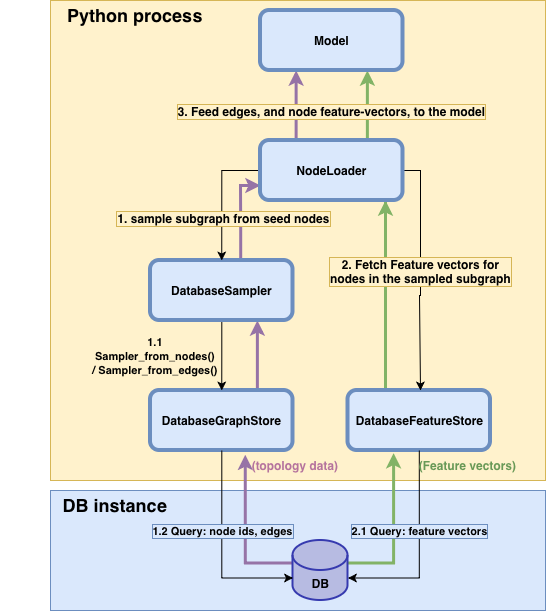

The diagram above was exported from draw.io. Its source (the exported page's mxGraphModel, read from the mxfile embedded in the PNG):
<mxGraphModel dx="1815" dy="683" grid="1" gridSize="10" guides="1" tooltips="1" connect="1" arrows="1" fold="1" page="1" pageScale="1" pageWidth="850" pageHeight="1100" math="0" shadow="0">
  <root>
    <mxCell id="0" />
    <mxCell id="1" parent="0" />
    <mxCell id="MZEEElLnJ9McpxLZM2eV-69" parent="1" style="rounded=0;whiteSpace=wrap;html=1;fillColor=#fff2cc;strokeColor=#d6b656;" value="" vertex="1">
      <mxGeometry height="480" width="495" x="-55" y="470" as="geometry" />
    </mxCell>
    <mxCell id="MZEEElLnJ9McpxLZM2eV-86" edge="1" parent="1" source="MZEEElLnJ9McpxLZM2eV-59" style="edgeStyle=orthogonalEdgeStyle;rounded=0;orthogonalLoop=1;jettySize=auto;html=1;exitX=0.25;exitY=0;exitDx=0;exitDy=0;entryX=0.25;entryY=1;entryDx=0;entryDy=0;fillColor=#e1d5e7;strokeColor=#9673a6;strokeWidth=3;" target="MZEEElLnJ9McpxLZM2eV-65">
      <mxGeometry relative="1" as="geometry" />
    </mxCell>
    <mxCell id="MZEEElLnJ9McpxLZM2eV-71" parent="1" style="rounded=0;whiteSpace=wrap;html=1;fillColor=#dae8fc;strokeColor=#6c8ebf;" value="" vertex="1">
      <mxGeometry height="120" width="495" x="-55" y="960" as="geometry" />
    </mxCell>
    <mxCell id="MZEEElLnJ9McpxLZM2eV-75" edge="1" parent="1" source="MZEEElLnJ9McpxLZM2eV-48" style="edgeStyle=orthogonalEdgeStyle;rounded=0;orthogonalLoop=1;jettySize=auto;html=1;exitX=1;exitY=0;exitDx=0;exitDy=22.5;exitPerimeter=0;entryX=0.32;entryY=1.044;entryDx=0;entryDy=0;entryPerimeter=0;strokeWidth=3;fillColor=#d5e8d4;strokeColor=#82b366;" target="MZEEElLnJ9McpxLZM2eV-50">
      <mxGeometry relative="1" as="geometry" />
    </mxCell>
    <mxCell id="MZEEElLnJ9McpxLZM2eV-78" edge="1" parent="1" source="MZEEElLnJ9McpxLZM2eV-50" style="edgeStyle=orthogonalEdgeStyle;rounded=0;orthogonalLoop=1;jettySize=auto;html=1;exitX=0.25;exitY=0;exitDx=0;exitDy=0;fillColor=#d5e8d4;strokeColor=#82b366;strokeWidth=3;">
      <mxGeometry relative="1" as="geometry">
        <Array as="points">
          <mxPoint x="280" y="860" />
          <mxPoint x="280" y="672" />
        </Array>
        <mxPoint x="280" y="670" as="targetPoint" />
      </mxGeometry>
    </mxCell>
    <mxCell id="MZEEElLnJ9McpxLZM2eV-74" edge="1" parent="1" source="MZEEElLnJ9McpxLZM2eV-48" style="edgeStyle=orthogonalEdgeStyle;rounded=0;orthogonalLoop=1;jettySize=auto;html=1;entryX=0.665;entryY=1.071;entryDx=0;entryDy=0;entryPerimeter=0;exitX=0;exitY=0;exitDx=0;exitDy=22.5;exitPerimeter=0;fillColor=#e1d5e7;strokeColor=#9673a6;strokeWidth=3;" target="MZEEElLnJ9McpxLZM2eV-49">
      <mxGeometry relative="1" as="geometry" />
    </mxCell>
    <mxCell id="MZEEElLnJ9McpxLZM2eV-48" parent="1" style="shape=cylinder3;whiteSpace=wrap;html=1;boundedLbl=1;backgroundOutline=1;size=15;strokeWidth=2;fillColor=#B7BBE2;fontColor=#ffffff;strokeColor=#363AAF;" value="&lt;b style=&quot;color: rgb(0, 0, 0);&quot;&gt;DB&lt;/b&gt;" vertex="1">
      <mxGeometry height="60" width="55" x="187.5" y="1010" as="geometry" />
    </mxCell>
    <mxCell id="MZEEElLnJ9McpxLZM2eV-76" edge="1" parent="1" source="MZEEElLnJ9McpxLZM2eV-49" style="edgeStyle=orthogonalEdgeStyle;rounded=0;orthogonalLoop=1;jettySize=auto;html=1;exitX=0.75;exitY=0;exitDx=0;exitDy=0;entryX=0.75;entryY=1;entryDx=0;entryDy=0;fillColor=#e1d5e7;strokeColor=#9673a6;strokeWidth=3;" target="MZEEElLnJ9McpxLZM2eV-56">
      <mxGeometry relative="1" as="geometry" />
    </mxCell>
    <mxCell id="MZEEElLnJ9McpxLZM2eV-49" parent="1" style="rounded=1;whiteSpace=wrap;html=1;fillColor=#dae8fc;strokeColor=#6c8ebf;strokeWidth=4;" value="&lt;b&gt;DatabaseGraphStore&lt;/b&gt;" vertex="1">
      <mxGeometry height="60" width="142.5" x="45" y="860" as="geometry" />
    </mxCell>
    <mxCell id="MZEEElLnJ9McpxLZM2eV-50" parent="1" style="rounded=1;whiteSpace=wrap;html=1;fillColor=#dae8fc;strokeColor=#6c8ebf;strokeWidth=4;" value="&lt;b&gt;DatabaseFeatureStore&lt;/b&gt;" vertex="1">
      <mxGeometry height="60" width="142.5" x="242.5" y="860" as="geometry" />
    </mxCell>
    <mxCell id="MZEEElLnJ9McpxLZM2eV-51" edge="1" parent="1" source="MZEEElLnJ9McpxLZM2eV-49" style="edgeStyle=orthogonalEdgeStyle;rounded=0;orthogonalLoop=1;jettySize=auto;html=1;entryX=0;entryY=0;entryDx=0;entryDy=37.5;entryPerimeter=0;" target="MZEEElLnJ9McpxLZM2eV-48">
      <mxGeometry relative="1" as="geometry" />
    </mxCell>
    <mxCell id="MZEEElLnJ9McpxLZM2eV-52" connectable="0" parent="MZEEElLnJ9McpxLZM2eV-51" style="edgeLabel;html=1;align=center;verticalAlign=middle;resizable=0;points=[];labelBackgroundColor=#dae8fc;labelBorderColor=#6c8ebf;" value="&lt;b&gt;1.2 Query: node ids, edges&lt;/b&gt;" vertex="1">
      <mxGeometry relative="1" x="-0.2792" y="1" as="geometry">
        <mxPoint x="-1" y="8" as="offset" />
      </mxGeometry>
    </mxCell>
    <mxCell id="MZEEElLnJ9McpxLZM2eV-53" edge="1" parent="1" source="MZEEElLnJ9McpxLZM2eV-50" style="edgeStyle=orthogonalEdgeStyle;rounded=0;orthogonalLoop=1;jettySize=auto;html=1;entryX=1;entryY=0;entryDx=0;entryDy=37.5;entryPerimeter=0;" target="MZEEElLnJ9McpxLZM2eV-48">
      <mxGeometry relative="1" as="geometry" />
    </mxCell>
    <mxCell id="MZEEElLnJ9McpxLZM2eV-55" connectable="0" parent="MZEEElLnJ9McpxLZM2eV-53" style="edgeLabel;html=1;align=center;verticalAlign=middle;resizable=0;points=[];labelBackgroundColor=#dae8fc;labelBorderColor=#6c8ebf;" value="&lt;b&gt;2.1 Query: feature vectors&lt;/b&gt;" vertex="1">
      <mxGeometry relative="1" x="-0.2933" as="geometry">
        <mxPoint y="10" as="offset" />
      </mxGeometry>
    </mxCell>
    <mxCell id="MZEEElLnJ9McpxLZM2eV-57" edge="1" parent="1" source="MZEEElLnJ9McpxLZM2eV-56" style="edgeStyle=orthogonalEdgeStyle;rounded=0;orthogonalLoop=1;jettySize=auto;html=1;entryX=0.5;entryY=0;entryDx=0;entryDy=0;" target="MZEEElLnJ9McpxLZM2eV-49">
      <mxGeometry relative="1" as="geometry" />
    </mxCell>
    <mxCell id="MZEEElLnJ9McpxLZM2eV-77" edge="1" parent="1" source="MZEEElLnJ9McpxLZM2eV-56" style="edgeStyle=orthogonalEdgeStyle;rounded=0;orthogonalLoop=1;jettySize=auto;html=1;exitX=0.633;exitY=-0.025;exitDx=0;exitDy=0;entryX=0;entryY=0.75;entryDx=0;entryDy=0;exitPerimeter=0;fillColor=#e1d5e7;strokeColor=#9673a6;strokeWidth=3;" target="MZEEElLnJ9McpxLZM2eV-59">
      <mxGeometry relative="1" as="geometry" />
    </mxCell>
    <mxCell id="MZEEElLnJ9McpxLZM2eV-56" parent="1" style="rounded=1;whiteSpace=wrap;html=1;fillColor=#dae8fc;strokeColor=#6c8ebf;strokeWidth=4;" value="&lt;b&gt;DatabaseSampler&lt;/b&gt;" vertex="1">
      <mxGeometry height="60" width="142.5" x="45" y="730" as="geometry" />
    </mxCell>
    <mxCell id="MZEEElLnJ9McpxLZM2eV-58" parent="1" style="text;html=1;whiteSpace=wrap;strokeColor=none;fillColor=none;align=center;verticalAlign=middle;rounded=0;" value="&lt;font style=&quot;font-size: 11px; color: rgb(0, 0, 0);&quot;&gt;&lt;b&gt;1.1 Sampler_from_nodes()&lt;/b&gt;&lt;/font&gt;&lt;div&gt;&lt;font style=&quot;font-size: 11px; color: rgb(0, 0, 0);&quot;&gt;&lt;b&gt;/ Sampler_from_edges()&lt;/b&gt;&lt;/font&gt;&lt;/div&gt;" vertex="1">
      <mxGeometry height="30" width="140" x="-20" y="810" as="geometry" />
    </mxCell>
    <mxCell id="MZEEElLnJ9McpxLZM2eV-60" edge="1" parent="1" source="MZEEElLnJ9McpxLZM2eV-59" style="edgeStyle=orthogonalEdgeStyle;rounded=0;orthogonalLoop=1;jettySize=auto;html=1;exitX=0;exitY=0.5;exitDx=0;exitDy=0;entryX=0.5;entryY=0;entryDx=0;entryDy=0;" target="MZEEElLnJ9McpxLZM2eV-56">
      <mxGeometry relative="1" as="geometry" />
    </mxCell>
    <mxCell id="MZEEElLnJ9McpxLZM2eV-62" connectable="0" parent="MZEEElLnJ9McpxLZM2eV-60" style="edgeLabel;html=1;align=center;verticalAlign=middle;resizable=0;points=[];labelBackgroundColor=#fff2cc;labelBorderColor=#d6b656;" value="&lt;font style=&quot;font-size: 12px;&quot;&gt;&lt;b&gt;1. sample subgraph from seed nodes&lt;/b&gt;&lt;/font&gt;" vertex="1">
      <mxGeometry relative="1" x="0.329" y="1" as="geometry">
        <mxPoint as="offset" />
      </mxGeometry>
    </mxCell>
    <mxCell id="MZEEElLnJ9McpxLZM2eV-61" edge="1" parent="1" source="MZEEElLnJ9McpxLZM2eV-59" style="edgeStyle=orthogonalEdgeStyle;rounded=0;orthogonalLoop=1;jettySize=auto;html=1;">
      <mxGeometry relative="1" as="geometry">
        <Array as="points">
          <mxPoint x="315" y="640" />
          <mxPoint x="315" y="765" />
          <mxPoint x="314" y="765" />
        </Array>
        <mxPoint x="315" y="860" as="targetPoint" />
      </mxGeometry>
    </mxCell>
    <mxCell id="MZEEElLnJ9McpxLZM2eV-63" connectable="0" parent="MZEEElLnJ9McpxLZM2eV-61" style="edgeLabel;html=1;align=center;verticalAlign=middle;resizable=0;points=[];labelBackgroundColor=#fff2cc;labelBorderColor=#d6b656;" value="&lt;b&gt;&lt;font style=&quot;font-size: 12px;&quot;&gt;2. Fetch Feature vectors for&lt;/font&gt;&lt;/b&gt;&lt;div&gt;&lt;b&gt;&lt;font style=&quot;font-size: 12px;&quot;&gt;nodes in the sampled subgraph&lt;/font&gt;&lt;/b&gt;&lt;/div&gt;" vertex="1">
      <mxGeometry relative="1" x="-0.2793" y="-1" as="geometry">
        <mxPoint y="32" as="offset" />
      </mxGeometry>
    </mxCell>
    <mxCell id="MZEEElLnJ9McpxLZM2eV-66" edge="1" parent="1" source="MZEEElLnJ9McpxLZM2eV-59" style="edgeStyle=orthogonalEdgeStyle;rounded=0;orthogonalLoop=1;jettySize=auto;html=1;entryX=0.75;entryY=1;entryDx=0;entryDy=0;fillColor=#d5e8d4;strokeColor=#82b366;strokeWidth=3;exitX=0.75;exitY=0;exitDx=0;exitDy=0;" target="MZEEElLnJ9McpxLZM2eV-65">
      <mxGeometry relative="1" as="geometry" />
    </mxCell>
    <mxCell id="MZEEElLnJ9McpxLZM2eV-67" connectable="0" parent="MZEEElLnJ9McpxLZM2eV-66" style="edgeLabel;html=1;align=center;verticalAlign=middle;resizable=0;points=[];labelBackgroundColor=#fff2cc;labelBorderColor=#d6b656;" value="&lt;b&gt;&lt;font style=&quot;font-size: 12px;&quot;&gt;3. Feed edges, and node feature-vectors, to the model&lt;/font&gt;&lt;/b&gt;" vertex="1">
      <mxGeometry relative="1" x="0.0617" y="1" as="geometry">
        <mxPoint x="-35" y="7" as="offset" />
      </mxGeometry>
    </mxCell>
    <mxCell id="MZEEElLnJ9McpxLZM2eV-59" parent="1" style="rounded=1;whiteSpace=wrap;html=1;fillColor=#dae8fc;strokeColor=#6c8ebf;strokeWidth=4;" value="&lt;b&gt;NodeLoader&lt;/b&gt;" vertex="1">
      <mxGeometry height="60" width="142.5" x="155" y="610" as="geometry" />
    </mxCell>
    <mxCell id="MZEEElLnJ9McpxLZM2eV-65" parent="1" style="rounded=1;whiteSpace=wrap;html=1;fillColor=#dae8fc;strokeColor=#6c8ebf;strokeWidth=4;" value="&lt;b&gt;Model&lt;/b&gt;" vertex="1">
      <mxGeometry height="60" width="142.5" x="155" y="480" as="geometry" />
    </mxCell>
    <mxCell id="MZEEElLnJ9McpxLZM2eV-70" parent="1" style="text;html=1;whiteSpace=wrap;strokeColor=none;fillColor=none;align=center;verticalAlign=middle;rounded=0;" value="&lt;font style=&quot;font-size: 18px;&quot;&gt;&lt;b&gt;Python process&lt;/b&gt;&lt;/font&gt;" vertex="1">
      <mxGeometry height="30" width="230" x="-85" y="470" as="geometry" />
    </mxCell>
    <mxCell id="MZEEElLnJ9McpxLZM2eV-72" parent="1" style="text;html=1;whiteSpace=wrap;strokeColor=none;fillColor=none;align=center;verticalAlign=middle;rounded=0;" value="&lt;font style=&quot;font-size: 18px;&quot;&gt;&lt;b&gt;DB instance&lt;/b&gt;&lt;/font&gt;" vertex="1">
      <mxGeometry height="30" width="230" x="-105" y="960" as="geometry" />
    </mxCell>
    <mxCell id="MZEEElLnJ9McpxLZM2eV-80" parent="1" style="text;html=1;whiteSpace=wrap;strokeColor=none;fillColor=none;align=center;verticalAlign=middle;rounded=0;" value="&lt;span style=&quot;color: rgb(181, 115, 157);&quot;&gt;&lt;b&gt;(topology data)&lt;/b&gt;&lt;/span&gt;" vertex="1">
      <mxGeometry height="30" width="100" x="140" y="920" as="geometry" />
    </mxCell>
    <mxCell id="MZEEElLnJ9McpxLZM2eV-82" parent="1" style="text;html=1;whiteSpace=wrap;strokeColor=none;fillColor=none;align=center;verticalAlign=middle;rounded=0;" value="&lt;b style=&quot;color: rgb(105, 153, 87);&quot;&gt;(Feature vectors)&lt;/b&gt;" vertex="1">
      <mxGeometry height="30" width="105" x="310" y="920" as="geometry" />
    </mxCell>
  </root>
</mxGraphModel>